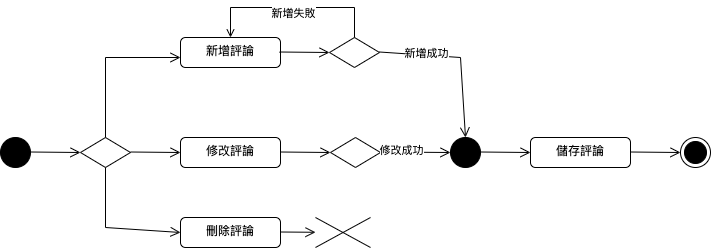

The diagram above was exported from draw.io. Its source (the exported page's mxGraphModel, read from the mxfile embedded in the PNG):
<mxGraphModel dx="722" dy="630" grid="1" gridSize="10" guides="1" tooltips="1" connect="1" arrows="1" fold="1" page="1" pageScale="1" pageWidth="827" pageHeight="1169" math="0" shadow="0">
  <root>
    <mxCell id="0" />
    <mxCell id="1" parent="0" />
    <mxCell id="2" value="" style="ellipse;fillColor=strokeColor;html=1;" vertex="1" parent="1">
      <mxGeometry x="50" y="540" width="30" height="30" as="geometry" />
    </mxCell>
    <mxCell id="3" value="" style="endArrow=open;startArrow=none;endFill=0;startFill=0;endSize=8;html=1;verticalAlign=bottom;labelBackgroundColor=none;rounded=0;" edge="1" parent="1">
      <mxGeometry width="160" relative="1" as="geometry">
        <mxPoint x="80" y="554.5" as="sourcePoint" />
        <mxPoint x="130" y="555" as="targetPoint" />
      </mxGeometry>
    </mxCell>
    <mxCell id="4" value="" style="rhombus;" vertex="1" parent="1">
      <mxGeometry x="130" y="540" width="50" height="30" as="geometry" />
    </mxCell>
    <mxCell id="5" value="" style="endArrow=open;startArrow=none;endFill=0;startFill=0;endSize=8;html=1;verticalAlign=bottom;labelBackgroundColor=none;strokeWidth=1;rounded=0;" edge="1" source="4" parent="1">
      <mxGeometry width="160" relative="1" as="geometry">
        <mxPoint x="160" y="530" as="sourcePoint" />
        <mxPoint x="230" y="460" as="targetPoint" />
        <Array as="points">
          <mxPoint x="155" y="460" />
        </Array>
      </mxGeometry>
    </mxCell>
    <mxCell id="6" value="新增評論" style="html=1;align=center;verticalAlign=top;rounded=1;absoluteArcSize=1;arcSize=10;dashed=0;whiteSpace=wrap;" vertex="1" parent="1">
      <mxGeometry x="230" y="440" width="100" height="30" as="geometry" />
    </mxCell>
    <mxCell id="7" value="" style="endArrow=open;startArrow=none;endFill=0;startFill=0;endSize=8;html=1;verticalAlign=bottom;labelBackgroundColor=none;rounded=0;" edge="1" parent="1">
      <mxGeometry width="160" relative="1" as="geometry">
        <mxPoint x="180" y="554.5" as="sourcePoint" />
        <mxPoint x="230" y="555" as="targetPoint" />
      </mxGeometry>
    </mxCell>
    <mxCell id="8" value="修改評論" style="html=1;align=center;verticalAlign=top;rounded=1;absoluteArcSize=1;arcSize=10;dashed=0;whiteSpace=wrap;" vertex="1" parent="1">
      <mxGeometry x="230" y="540" width="100" height="30" as="geometry" />
    </mxCell>
    <mxCell id="9" value="刪除評論" style="html=1;align=center;verticalAlign=top;rounded=1;absoluteArcSize=1;arcSize=10;dashed=0;whiteSpace=wrap;" vertex="1" parent="1">
      <mxGeometry x="230" y="620" width="100" height="30" as="geometry" />
    </mxCell>
    <mxCell id="10" value="" style="endArrow=open;startArrow=none;endFill=0;startFill=0;endSize=8;html=1;verticalAlign=bottom;labelBackgroundColor=none;strokeWidth=1;rounded=0;entryX=0;entryY=0.5;entryDx=0;entryDy=0;" edge="1" target="9" parent="1">
      <mxGeometry width="160" relative="1" as="geometry">
        <mxPoint x="155" y="570" as="sourcePoint" />
        <mxPoint x="230" y="680" as="targetPoint" />
        <Array as="points">
          <mxPoint x="155" y="630" />
        </Array>
      </mxGeometry>
    </mxCell>
    <mxCell id="11" value="" style="endArrow=open;startArrow=none;endFill=0;startFill=0;endSize=8;html=1;verticalAlign=bottom;labelBackgroundColor=none;rounded=0;" edge="1" target="12" parent="1">
      <mxGeometry width="160" relative="1" as="geometry">
        <mxPoint x="330" y="634.5" as="sourcePoint" />
        <mxPoint x="380" y="635" as="targetPoint" />
      </mxGeometry>
    </mxCell>
    <mxCell id="12" value="" style="shape=umlDestroy;html=1;" vertex="1" parent="1">
      <mxGeometry x="365" y="620" width="55" height="30" as="geometry" />
    </mxCell>
    <mxCell id="13" value="" style="endArrow=open;startArrow=none;endFill=0;startFill=0;endSize=8;html=1;verticalAlign=bottom;labelBackgroundColor=none;rounded=0;" edge="1" parent="1">
      <mxGeometry width="160" relative="1" as="geometry">
        <mxPoint x="330" y="554.5" as="sourcePoint" />
        <mxPoint x="380" y="555" as="targetPoint" />
      </mxGeometry>
    </mxCell>
    <mxCell id="14" value="" style="rhombus;" vertex="1" parent="1">
      <mxGeometry x="380" y="540" width="50" height="30" as="geometry" />
    </mxCell>
    <mxCell id="15" value="" style="endArrow=open;startArrow=none;endFill=0;startFill=0;endSize=8;html=1;verticalAlign=bottom;labelBackgroundColor=none;rounded=0;" edge="1" parent="1">
      <mxGeometry width="160" relative="1" as="geometry">
        <mxPoint x="430" y="554.5" as="sourcePoint" />
        <mxPoint x="500" y="555" as="targetPoint" />
      </mxGeometry>
    </mxCell>
    <mxCell id="16" value="修改成功" style="edgeLabel;html=1;align=center;verticalAlign=middle;resizable=0;points=[];" vertex="1" connectable="0" parent="15">
      <mxGeometry x="-0.432" y="2" relative="1" as="geometry">
        <mxPoint as="offset" />
      </mxGeometry>
    </mxCell>
    <mxCell id="17" value="" style="ellipse;fillColor=strokeColor;html=1;" vertex="1" parent="1">
      <mxGeometry x="500" y="540" width="30" height="30" as="geometry" />
    </mxCell>
    <mxCell id="18" value="" style="endArrow=open;startArrow=none;endFill=0;startFill=0;endSize=8;html=1;verticalAlign=bottom;labelBackgroundColor=none;rounded=0;" edge="1" parent="1">
      <mxGeometry width="160" relative="1" as="geometry">
        <mxPoint x="530" y="554.5" as="sourcePoint" />
        <mxPoint x="580" y="555" as="targetPoint" />
      </mxGeometry>
    </mxCell>
    <mxCell id="19" value="儲存評論" style="html=1;align=center;verticalAlign=top;rounded=1;absoluteArcSize=1;arcSize=10;dashed=0;whiteSpace=wrap;" vertex="1" parent="1">
      <mxGeometry x="580" y="540" width="100" height="30" as="geometry" />
    </mxCell>
    <mxCell id="20" value="" style="endArrow=open;startArrow=none;endFill=0;startFill=0;endSize=8;html=1;verticalAlign=bottom;labelBackgroundColor=none;rounded=0;" edge="1" parent="1">
      <mxGeometry width="160" relative="1" as="geometry">
        <mxPoint x="680" y="554.5" as="sourcePoint" />
        <mxPoint x="730" y="555" as="targetPoint" />
      </mxGeometry>
    </mxCell>
    <mxCell id="21" value="" style="ellipse;html=1;shape=endState;fillColor=strokeColor;" vertex="1" parent="1">
      <mxGeometry x="730" y="540" width="30" height="30" as="geometry" />
    </mxCell>
    <mxCell id="22" value="" style="endArrow=open;startArrow=none;endFill=0;startFill=0;endSize=8;html=1;verticalAlign=bottom;labelBackgroundColor=none;rounded=0;entryX=0.5;entryY=0;entryDx=0;entryDy=0;" edge="1" target="17" parent="1">
      <mxGeometry width="160" relative="1" as="geometry">
        <mxPoint x="429" y="454.5" as="sourcePoint" />
        <mxPoint x="510" y="520" as="targetPoint" />
        <Array as="points">
          <mxPoint x="510" y="460" />
        </Array>
      </mxGeometry>
    </mxCell>
    <mxCell id="23" value="新增成功" style="edgeLabel;html=1;align=center;verticalAlign=middle;resizable=0;points=[];" vertex="1" connectable="0" parent="22">
      <mxGeometry x="-0.432" y="2" relative="1" as="geometry">
        <mxPoint as="offset" />
      </mxGeometry>
    </mxCell>
    <mxCell id="24" value="" style="rhombus;" vertex="1" parent="1">
      <mxGeometry x="379" y="440" width="50" height="30" as="geometry" />
    </mxCell>
    <mxCell id="25" value="" style="endArrow=open;startArrow=none;endFill=0;startFill=0;endSize=8;html=1;verticalAlign=bottom;labelBackgroundColor=none;rounded=0;" edge="1" parent="1">
      <mxGeometry width="160" relative="1" as="geometry">
        <mxPoint x="329" y="454.5" as="sourcePoint" />
        <mxPoint x="379" y="455" as="targetPoint" />
      </mxGeometry>
    </mxCell>
    <mxCell id="26" value="" style="endArrow=none;startArrow=open;endFill=0;startFill=0;endSize=8;html=1;verticalAlign=bottom;labelBackgroundColor=none;rounded=0;entryX=0.5;entryY=0;entryDx=0;entryDy=0;" edge="1" target="24" parent="1">
      <mxGeometry width="160" relative="1" as="geometry">
        <mxPoint x="280" y="440" as="sourcePoint" />
        <mxPoint x="450" y="440" as="targetPoint" />
        <Array as="points">
          <mxPoint x="280" y="410" />
          <mxPoint x="404" y="410" />
        </Array>
      </mxGeometry>
    </mxCell>
    <mxCell id="27" value="新增失敗" style="edgeLabel;html=1;align=center;verticalAlign=middle;resizable=0;points=[];" vertex="1" connectable="0" parent="26">
      <mxGeometry x="0.0018" y="-5" relative="1" as="geometry">
        <mxPoint as="offset" />
      </mxGeometry>
    </mxCell>
  </root>
</mxGraphModel>